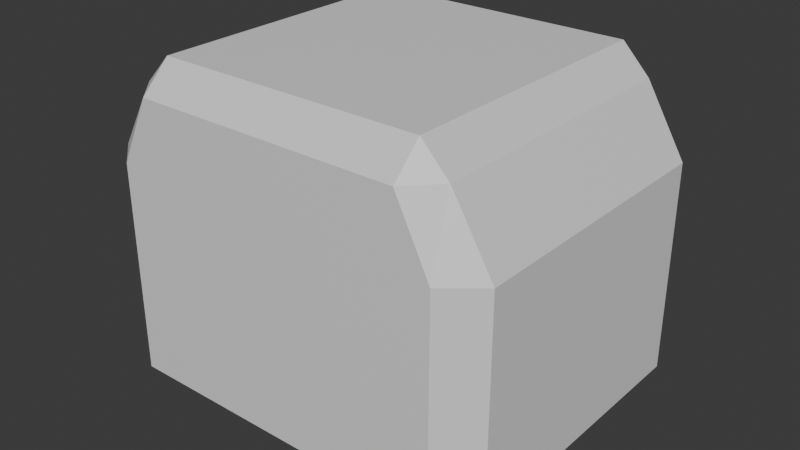 # Source: PowerPort.blend  (saved by Blender 5.0.118; exported with 4.5.12 LTS)
import bpy
from mathutils import Matrix  # noqa: F401  (used for matrix-valued properties, if any)

bpy.ops.wm.read_factory_settings(use_empty=True)
scene = bpy.context.scene
scene.name = 'Scene'

# ---- collections
col_collection = bpy.data.collections.new('Collection'); scene.collection.children.link(col_collection)

# ---- materials (node trees are filled in below, after node groups)
mat_material = bpy.data.materials.new('Material')
mat_material_001 = bpy.data.materials.new('Material.001')

# ---- material node trees
mat_material.use_nodes = True; mat_material.node_tree.nodes.clear()
_N = mat_material.node_tree.nodes; _L = mat_material.node_tree.links
n0 = _N.new('ShaderNodeBsdfPrincipled'); n0.name = 'Principled BSDF'; n0.location = (-200, 100)
n1 = _N.new('ShaderNodeOutputMaterial'); n1.name = 'Material Output'; n1.location = (200, 100)
_L.new(n0.outputs[0], n1.inputs[0])
n1.is_active_output = True
mat_material_001.use_nodes = True; mat_material_001.node_tree.nodes.clear()
_N = mat_material_001.node_tree.nodes; _L = mat_material_001.node_tree.links
n0 = _N.new('ShaderNodeBsdfPrincipled'); n0.name = 'Principled BSDF'; n0.location = (-200, 100)
n1 = _N.new('ShaderNodeOutputMaterial'); n1.name = 'Material Output'; n1.location = (200, 100)
_L.new(n0.outputs[0], n1.inputs[0])
n1.is_active_output = True

# ---- world
world_world = bpy.data.worlds.new('World'); scene.world = world_world
world_world.use_nodes = True; world_world.node_tree.nodes.clear()
_N = world_world.node_tree.nodes; _L = world_world.node_tree.links
n0 = _N.new('ShaderNodeOutputWorld'); n0.name = 'World Output'; n0.location = (200, 100)
n1 = _N.new('ShaderNodeBackground'); n1.name = 'Background'; n1.location = (-200, 100)
n1.inputs[0].default_value = (0.05088, 0.05088, 0.05088, 1.0)
_L.new(n1.outputs[0], n0.inputs[0])
n0.is_active_output = True
world_world.color = (0.05088, 0.05088, 0.05088)
world_world.sun_shadow_jitter_overblur = 0.0

# ---- meshes
me_cube_002 = bpy.data.meshes.new('Cube.002')
me_cube_002.from_pydata([(-0.1394, 0.1126, -0.1467), (-0.1273, 0.1365, -0.1128), (-0.168, 0.1126, -0.1228), (-0.1019, 0.1365, 0.09946), (-0.1115, 0.1126, 0.1333), (-0.1344, 0.1126, 0.1095), (-0.1394, -0.1197, -0.1467), (-0.168, -0.1197, -0.1228), (-0.1394, -0.1435, -0.1228), (-0.1115, -0.1197, 0.1333), (-0.1115, -0.1435, 0.1095), (-0.1344, -0.1197, 0.1095), (0.1394, 0.1126, -0.1467), (0.168, 0.1126, -0.1228), (0.1273, 0.1365, -0.1128), (0.1115, 0.1126, 0.1333), (0.1019, 0.1365, 0.09946), (0.1344, 0.1126, 0.1095), (0.1394, -0.1197, -0.1467), (0.1394, -0.1435, -0.1228), (0.168, -0.1197, -0.1228), (0.1115, -0.1197, 0.1333), (0.1344, -0.1197, 0.1095), (0.1115, -0.1435, 0.1095), (-0.1394, 0.1365, -0.1228), (-0.1115, 0.1365, 0.1095), (0.1115, 0.1365, 0.1095), (0.1394, 0.1365, -0.1228), (-0.1273, -0.1035, -0.1128), (-0.1019, -0.1035, 0.09946), (0.1019, -0.1035, 0.09946), (0.1273, -0.1035, -0.1128), (-0.1394, 0.1365, 0.05304), (-0.168, 0.1126, 0.05304), (-0.1394, -0.1435, 0.05304), (-0.168, -0.1197, 0.05304), (0.168, -0.1197, 0.05304), (0.1394, -0.1435, 0.05304), (0.1394, 0.1365, 0.05304), (0.168, 0.1126, 0.05304), (-0.1273, 0.1365, 0.04701), (0.1273, 0.1365, 0.04701), (-0.1273, -0.1035, 0.04701), (0.1273, -0.1035, 0.04701), (-0.09697, 0.09528, -0.03465), (-0.09697, 0.1045, -0.02546), (-0.108, 0.09528, -0.02546), (-0.09697, 0.1045, -0.007844), (-0.09697, 0.09528, 0.00135), (-0.108, 0.09528, -0.007844), (-0.09697, -0.1023, -0.03465), (-0.108, -0.1023, -0.02546), (-0.09697, -0.1115, -0.02546), (-0.09697, -0.1023, 0.00135), (-0.09697, -0.1115, -0.007844), (-0.108, -0.1023, -0.007844), (0.09697, 0.09528, -0.03465), (0.108, 0.09528, -0.02546), (0.09697, 0.1045, -0.02546), (0.09697, 0.09528, 0.00135), (0.09697, 0.1045, -0.007844), (0.108, 0.09528, -0.007844), (0.09697, -0.1023, -0.03465), (0.09697, -0.1115, -0.02546), (0.108, -0.1023, -0.02546), (0.09697, -0.1023, 0.00135), (0.108, -0.1023, -0.007844), (0.09697, -0.1115, -0.007844)], [], [(0, 2, 24), (25, 5, 4), (6, 8, 7), (9, 11, 10), (12, 27, 13), (15, 17, 26), (18, 20, 19), (21, 23, 22), (6, 7, 2, 0), (32, 33, 5, 25), (4, 5, 11, 9), (34, 35, 7, 8), (18, 19, 8, 6), (9, 10, 23, 21), (36, 37, 19, 20), (12, 13, 20, 18), (21, 22, 17, 15), (38, 39, 13, 27), (0, 24, 27, 12), (15, 26, 25, 4), (6, 0, 12, 18), (33, 35, 11, 5), (16, 30, 29, 3), (21, 15, 4, 9), (34, 37, 23, 10), (36, 39, 17, 22), (40, 32, 25, 3), (41, 38, 27, 14), (14, 27, 24, 1), (3, 25, 26, 16), (43, 42, 29, 30), (41, 43, 30, 16), (1, 28, 31, 14), (40, 42, 28, 1), (3, 29, 42, 40), (14, 31, 43, 41), (31, 28, 42, 43), (16, 26, 38, 41), (1, 24, 32, 40), (20, 13, 39, 36), (8, 19, 37, 34), (2, 7, 35, 33), (26, 17, 39, 38), (22, 23, 37, 36), (10, 11, 35, 34), (24, 2, 33, 32), (44, 46, 45), (47, 49, 48), (50, 52, 51), (53, 55, 54), (56, 58, 57), (59, 61, 60), (62, 64, 63), (65, 67, 66), (50, 51, 46, 44), (45, 46, 49, 47), (48, 49, 55, 53), (54, 55, 51, 52), (62, 63, 52, 50), (53, 54, 67, 65), (66, 67, 63, 64), (56, 57, 64, 62), (65, 66, 61, 59), (60, 61, 57, 58), (44, 45, 58, 56), (59, 60, 47, 48), (50, 44, 56, 62), (46, 51, 55, 49), (58, 45, 47, 60), (65, 59, 48, 53), (52, 63, 67, 54), (64, 57, 61, 66)])
me_cube_002.polygons.foreach_set('material_index', [0, 0, 0, 0, 0, 0, 0, 0, 0, 0, 0, 0, 0, 0, 0, 0, 0, 0, 0, 0, 0, 0, 0, 0, 0, 0, 0, 0, 0, 0, 0, 0, 0, 0, 0, 0, 0, 0, 0, 0, 0, 0, 0, 0, 0, 0, 1, 1, 1, 1, 1, 1, 1, 1, 1, 1, 1, 1, 1, 1, 1, 1, 1, 1, 1, 1, 1, 1, 1, 1, 1, 1])
_uv = me_cube_002.uv_layers.new(name='UVMap')
_uv.uv.foreach_set('vector', [0.1463, 0.7287, 0.125, 0.7287, 0.1463, 0.75, 0.6037, 0.0, 0.6037, 0.02129, 0.625, 0.02129, 0.1463, 0.5213, 0.1463, 0.5, 0.125, 0.5213, 0.625, 0.2429, 0.6037, 0.2287, 0.6037, 0.266, 0.3537, 0.7287, 0.375, 0.7606, 0.391, 0.7287, 0.6356, 0.75, 0.6037, 0.734, 0.6037, 0.7713, 0.3537, 0.5213, 0.391, 0.5213, 0.375, 0.4894, 0.6356, 0.5, 0.6037, 0.4787, 0.6037, 0.516, 0.1463, 0.5213, 0.125, 0.5213, 0.125, 0.7287, 0.1463, 0.7287, 0.5622, 0.0, 0.5622, 0.02129, 0.6037, 0.02129, 0.6037, 0.0, 0.625, 0.02129, 0.6037, 0.02129, 0.6037, 0.2287, 0.625, 0.2429, 0.5622, 0.267, 0.5622, 0.2287, 0.3963, 0.2287, 0.3963, 0.2713, 0.3537, 0.5213, 0.375, 0.4894, 0.1463, 0.5, 0.1463, 0.5213, 0.625, 0.2429, 0.6037, 0.266, 0.6037, 0.4787, 0.6356, 0.5, 0.5612, 0.517, 0.558, 0.4808, 0.375, 0.4894, 0.391, 0.5213, 0.3537, 0.7287, 0.391, 0.7287, 0.391, 0.5213, 0.3537, 0.5213, 0.6356, 0.5, 0.6037, 0.516, 0.6037, 0.734, 0.6356, 0.75, 0.558, 0.7692, 0.5612, 0.733, 0.391, 0.7287, 0.375, 0.7606, 0.1463, 0.7287, 0.1463, 0.75, 0.375, 0.7606, 0.3537, 0.7287, 0.6356, 0.75, 0.6037, 0.7713, 0.6037, 0.9787, 0.625, 0.9787, 0.1463, 0.5213, 0.1463, 0.7287, 0.3537, 0.7287, 0.3537, 0.5213, 0.5622, 0.02129, 0.5622, 0.2287, 0.6037, 0.2287, 0.6037, 0.02129, 0.594, 0.7799, 0.594, 0.7799, 0.5946, 0.9697, 0.5946, 0.9697, 0.6356, 0.5, 0.6356, 0.75, 0.8537, 0.7287, 0.8537, 0.5213, 0.5622, 0.267, 0.558, 0.4808, 0.6037, 0.4787, 0.6037, 0.266, 0.5612, 0.517, 0.5612, 0.733, 0.6037, 0.734, 0.6037, 0.516, 0.5566, 0.9696, 0.5622, 0.9787, 0.6037, 0.9787, 0.5946, 0.9697, 0.5523, 0.778, 0.558, 0.7692, 0.375, 0.7606, 0.3856, 0.7704, 0.3856, 0.7704, 0.375, 0.7606, 0.3963, 0.9787, 0.4045, 0.9694, 0.5946, 0.9697, 0.6037, 0.9787, 0.6037, 0.7713, 0.594, 0.7799, 0.5523, 0.778, 0.5566, 0.9696, 0.5946, 0.9697, 0.594, 0.7799, 0.5523, 0.778, 0.5523, 0.778, 0.594, 0.7799, 0.594, 0.7799, 0.4045, 0.9694, 0.4045, 0.9694, 0.3856, 0.7704, 0.3856, 0.7704, 0.5566, 0.9696, 0.5566, 0.9696, 0.4045, 0.9694, 0.4045, 0.9694, 0.5946, 0.9697, 0.5946, 0.9697, 0.5566, 0.9696, 0.5566, 0.9696, 0.3856, 0.7704, 0.3856, 0.7704, 0.5523, 0.778, 0.5523, 0.778, 0.3856, 0.7704, 0.4045, 0.9694, 0.5566, 0.9696, 0.5523, 0.778, 0.594, 0.7799, 0.6037, 0.7713, 0.558, 0.7692, 0.5523, 0.778, 0.4045, 0.9694, 0.3963, 0.9787, 0.5622, 0.9787, 0.5566, 0.9696, 0.391, 0.5213, 0.391, 0.7287, 0.5612, 0.733, 0.5612, 0.517, 0.3963, 0.2713, 0.375, 0.4894, 0.558, 0.4808, 0.5622, 0.267, 0.3963, 0.02129, 0.3963, 0.2287, 0.5622, 0.2287, 0.5622, 0.02129, 0.6037, 0.7713, 0.6037, 0.734, 0.5612, 0.733, 0.558, 0.7692, 0.6037, 0.516, 0.6037, 0.4787, 0.558, 0.4808, 0.5612, 0.517, 0.6037, 0.266, 0.6037, 0.2287, 0.5622, 0.2287, 0.5622, 0.267, 0.3963, 0.0, 0.3963, 0.02129, 0.5622, 0.02129, 0.5622, 0.0, 0.1378, 0.7394, 0.125, 0.7394, 0.1378, 0.75, 0.5612, 0.0, 0.5612, 0.01064, 0.625, 0.01064, 0.1378, 0.5106, 0.1378, 0.5, 0.125, 0.5106, 0.625, 0.2472, 0.5612, 0.2394, 0.5612, 0.2596, 0.3622, 0.7394, 0.4005, 0.7564, 0.4229, 0.7394, 0.6314, 0.7511, 0.5612, 0.742, 0.5612, 0.7628, 0.3622, 0.5106, 0.4229, 0.5106, 0.4005, 0.4936, 0.6314, 0.4989, 0.5612, 0.4872, 0.5612, 0.508, 0.1378, 0.5106, 0.125, 0.5106, 0.125, 0.7394, 0.1378, 0.7394, 0.4388, 0.0, 0.4388, 0.01064, 0.5612, 0.01064, 0.5612, 0.0, 0.625, 0.01064, 0.5612, 0.01064, 0.5612, 0.2394, 0.625, 0.2472, 0.5612, 0.2596, 0.5612, 0.2394, 0.4388, 0.2394, 0.4388, 0.2628, 0.3622, 0.5106, 0.4005, 0.4936, 0.1378, 0.5, 0.1378, 0.5106, 0.625, 0.2472, 0.5612, 0.2596, 0.5612, 0.4872, 0.6314, 0.4989, 0.5612, 0.508, 0.5612, 0.4872, 0.4005, 0.4936, 0.4229, 0.5106, 0.3622, 0.7394, 0.4229, 0.7394, 0.4229, 0.5106, 0.3622, 0.5106, 0.6314, 0.4989, 0.5612, 0.508, 0.5612, 0.742, 0.6314, 0.7511, 0.5612, 0.7628, 0.5612, 0.742, 0.4229, 0.7394, 0.4005, 0.7564, 0.1378, 0.7394, 0.1378, 0.75, 0.4005, 0.7564, 0.3622, 0.7394, 0.6314, 0.7511, 0.5612, 0.7628, 0.5612, 0.9872, 0.625, 0.9872, 0.1378, 0.5106, 0.1378, 0.7394, 0.3622, 0.7394, 0.3622, 0.5106, 0.4388, 0.01064, 0.4388, 0.2394, 0.5612, 0.2394, 0.5612, 0.01064, 0.4005, 0.7564, 0.4388, 0.9872, 0.5612, 0.9872, 0.5612, 0.7628, 0.6314, 0.4989, 0.6314, 0.7511, 0.8622, 0.7394, 0.8622, 0.5106, 0.4388, 0.2628, 0.4005, 0.4936, 0.5612, 0.4872, 0.5612, 0.2596, 0.4229, 0.5106, 0.4229, 0.7394, 0.5612, 0.742, 0.5612, 0.508])
me_cube_002.materials.append(mat_material)
me_cube_002.materials.append(mat_material_001)
me_cube_002.update()

# ---- objects
ob_powerport = bpy.data.objects.new('PowerPort', me_cube_002)

# ---- transforms, parenting, visibility, modifiers, constraints
ob_powerport.location = (0.0, 0.0, 0.0)

# ---- collection membership
col_collection.objects.link(ob_powerport)

# ---- scene / render settings (as saved in the file)
scene.frame_start = 1; scene.frame_end = 250; scene.frame_set(10)
scene.render.engine = 'BLENDER_EEVEE_NEXT'
scene.render.bake_bias = 0.0
scene.render.bake_samples = 0
scene.cycles.sampling_pattern = 'TABULATED_SOBOL'
scene.eevee.use_volume_custom_range = False
bpy.context.view_layer.update()

# ---- added for rendering (the .blend has no active camera and no usable light): camera, sun
cam_auto = bpy.data.cameras.new('AutoCamera')
cam_auto.lens = 50.0
cam_auto.sensor_width = 36.0
cam_auto.clip_end = 1000.0
ob_auto_camera = bpy.data.objects.new('AutoCamera', cam_auto)
scene.collection.objects.link(ob_auto_camera)
ob_auto_camera.location = (0.48049, -0.580117, 0.377742)
ob_auto_camera.rotation_euler = (1.09748, -7.21219e-08, 0.694738)
scene.camera = ob_auto_camera
light_auto_sun = bpy.data.lights.new('AutoSun', 'SUN')
light_auto_sun.energy = 3.0
light_auto_sun.angle = 0.0523599
ob_auto_sun = bpy.data.objects.new('AutoSun', light_auto_sun)
scene.collection.objects.link(ob_auto_sun)
ob_auto_sun.rotation_euler = (0.872665, 0.174533, 0.523599)
bpy.context.view_layer.update()
